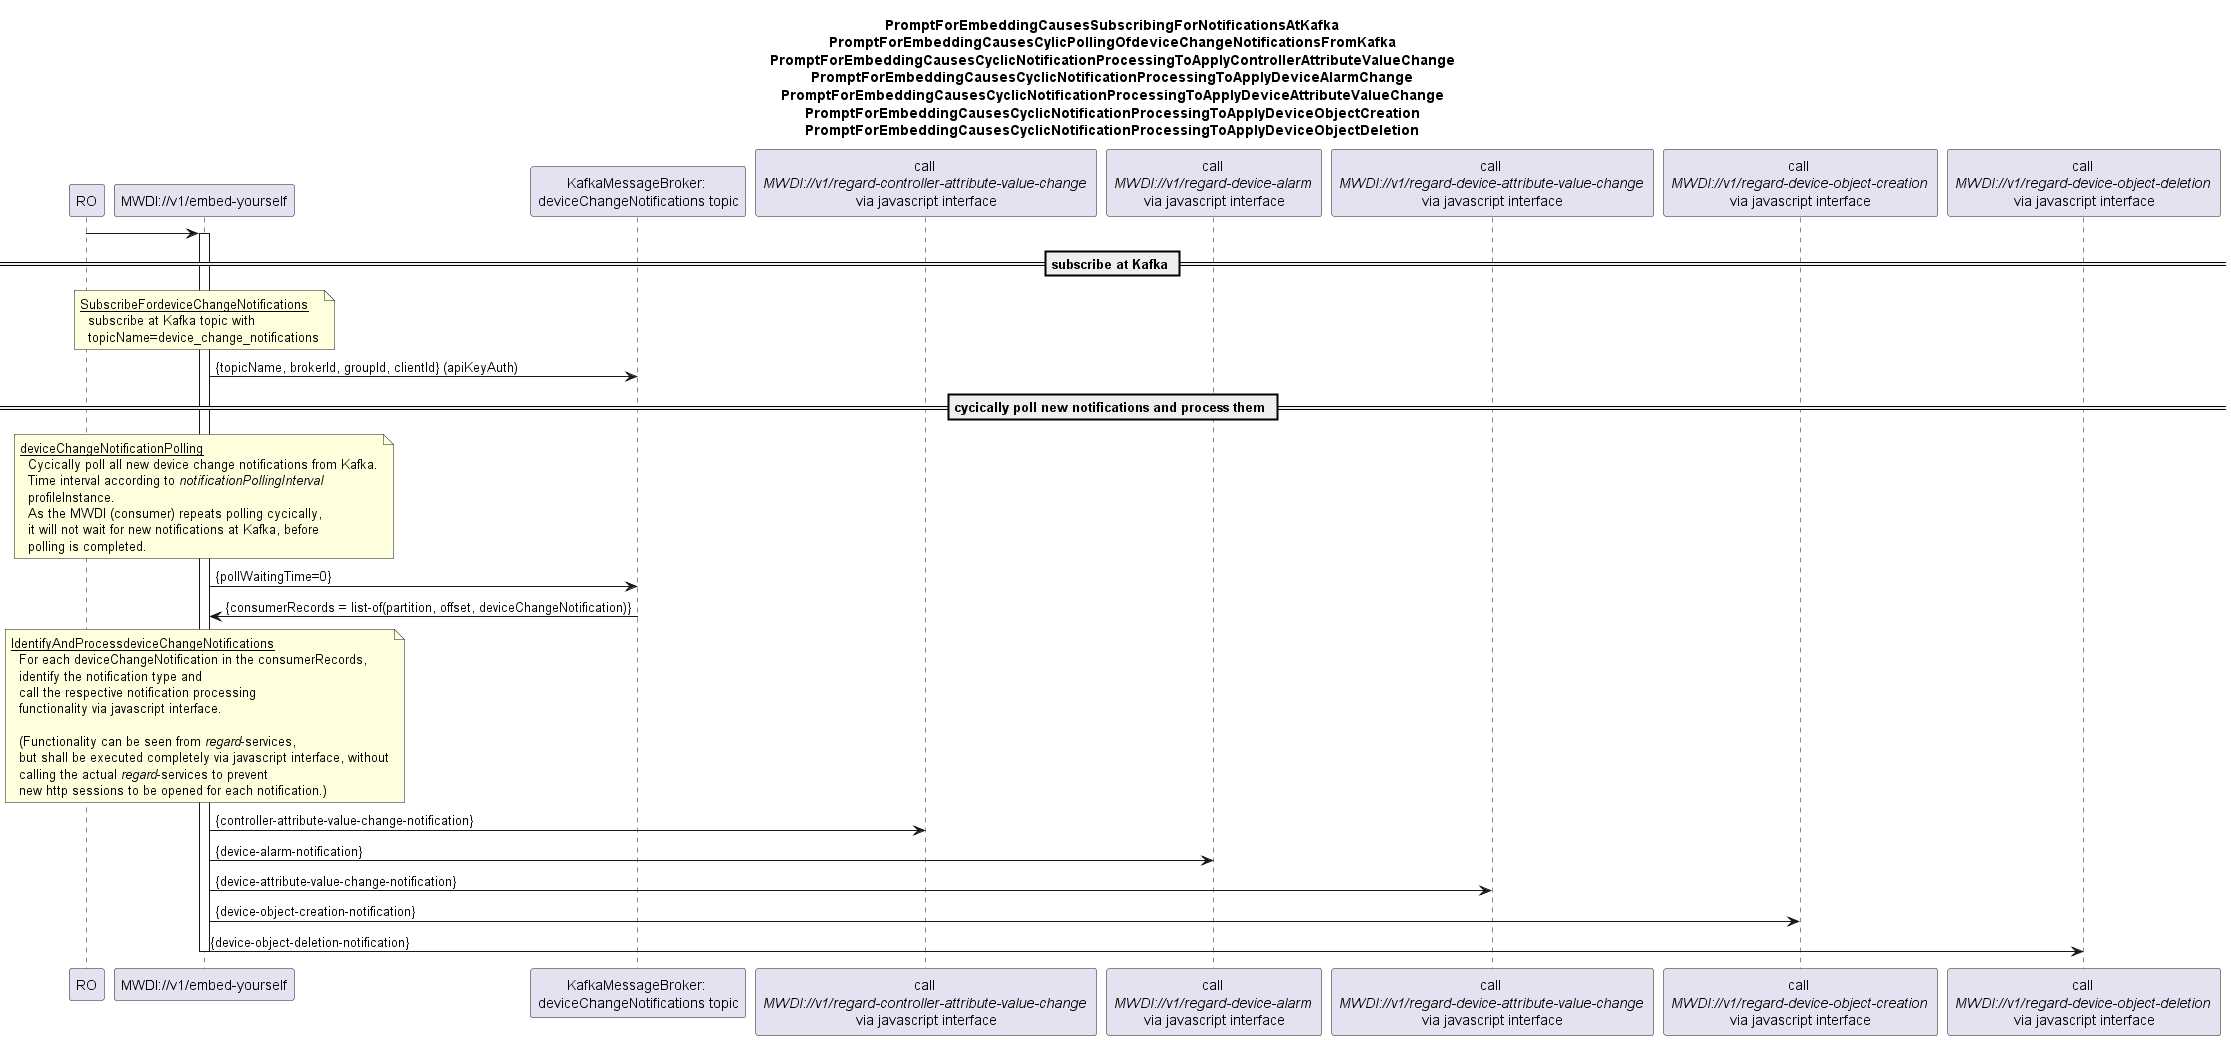

The diagram above was rendered by PlantUML. Its source (embedded in the PNG):
@startuml 01x_NotificationPollingFromKafkaAndProcessing
skinparam responseMessageBelowArrow true

title 
PromptForEmbeddingCausesSubscribingForNotificationsAtKafka
PromptForEmbeddingCausesCylicPollingOfdeviceChangeNotificationsFromKafka
PromptForEmbeddingCausesCyclicNotificationProcessingToApplyControllerAttributeValueChange
PromptForEmbeddingCausesCyclicNotificationProcessingToApplyDeviceAlarmChange
PromptForEmbeddingCausesCyclicNotificationProcessingToApplyDeviceAttributeValueChange
PromptForEmbeddingCausesCyclicNotificationProcessingToApplyDeviceObjectCreation
PromptForEmbeddingCausesCyclicNotificationProcessingToApplyDeviceObjectDeletion
end title

participant "RO" as ro
participant "MWDI://v1/embed-yourself" as mwdi
participant "KafkaMessageBroker: \ndeviceChangeNotifications topic" as kafka
participant "call \n<i>MWDI://v1/regard-controller-attribute-value-change </i>\nvia javascript interface" as regardCtrlAttChange
participant "call \n<i>MWDI://v1/regard-device-alarm </i>\nvia javascript interface" as regardAlarm
participant "call \n<i>MWDI://v1/regard-device-attribute-value-change </i>\nvia javascript interface" as regardDevAttChange
participant "call \n<i>MWDI://v1/regard-device-object-creation </i>\nvia javascript interface" as regardDevObjCreation
participant "call \n<i>MWDI://v1/regard-device-object-deletion </i>\nvia javascript interface" as regardDevObjDeletion

ro -> mwdi
activate mwdi


== subscribe at Kafka ==
note over mwdi
<u>SubscribeFordeviceChangeNotifications</u>
  subscribe at Kafka topic with
  topicName=device_change_notifications
end note
mwdi -> kafka: {topicName, brokerId, groupId, clientId} (apiKeyAuth)

== cycically poll new notifications and process them ==
note over mwdi
<u>deviceChangeNotificationPolling</u>
  Cycically poll all new device change notifications from Kafka.
  Time interval according to <i>notificationPollingInterval</i>
  profileInstance.
  As the MWDI (consumer) repeats polling cycically,
  it will not wait for new notifications at Kafka, before
  polling is completed.
end note
mwdi -> kafka: {pollWaitingTime=0}
kafka -> mwdi: {consumerRecords = list-of(partition, offset, deviceChangeNotification)}

note over mwdi
<u>IdentifyAndProcessdeviceChangeNotifications</u>
  For each deviceChangeNotification in the consumerRecords,
  identify the notification type and 
  call the respective notification processing
  functionality via javascript interface.

  (Functionality can be seen from <i>regard</i>-services,
  but shall be executed completely via javascript interface, without
  calling the actual <i>regard</i>-services to prevent
  new http sessions to be opened for each notification.)
end note
mwdi -> regardCtrlAttChange: {controller-attribute-value-change-notification}
mwdi -> regardAlarm: {device-alarm-notification}
mwdi -> regardDevAttChange: {device-attribute-value-change-notification}
mwdi -> regardDevObjCreation: {device-object-creation-notification}
mwdi -> regardDevObjDeletion: {device-object-deletion-notification}

deactivate mwdi

@enduml